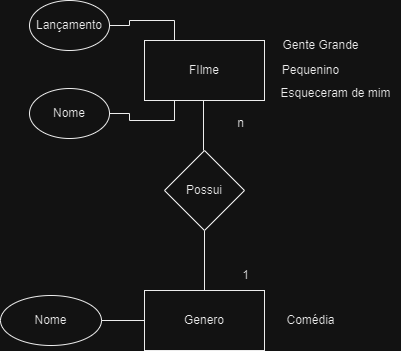

The diagram above was exported from draw.io. Its source (the exported page's mxGraphModel, read from the mxfile embedded in the PNG):
<mxGraphModel dx="1050" dy="581" grid="1" gridSize="10" guides="1" tooltips="1" connect="1" arrows="1" fold="1" page="1" pageScale="1" pageWidth="827" pageHeight="1169" math="0" shadow="0">
  <root>
    <mxCell id="0" />
    <mxCell id="1" parent="0" />
    <mxCell id="yLvX_ULmUr8WsTHMWKQI-3" style="edgeStyle=orthogonalEdgeStyle;rounded=0;orthogonalLoop=1;jettySize=auto;html=1;entryX=0.5;entryY=0;entryDx=0;entryDy=0;endArrow=none;endFill=0;" edge="1" parent="1">
      <mxGeometry relative="1" as="geometry">
        <mxPoint x="413" y="260" as="sourcePoint" />
        <mxPoint x="413" y="310" as="targetPoint" />
      </mxGeometry>
    </mxCell>
    <mxCell id="yLvX_ULmUr8WsTHMWKQI-1" value="FIlme" style="rounded=0;whiteSpace=wrap;html=1;" vertex="1" parent="1">
      <mxGeometry x="354" y="200" width="120" height="60" as="geometry" />
    </mxCell>
    <mxCell id="yLvX_ULmUr8WsTHMWKQI-5" style="edgeStyle=orthogonalEdgeStyle;rounded=0;orthogonalLoop=1;jettySize=auto;html=1;entryX=0.5;entryY=0;entryDx=0;entryDy=0;endArrow=none;endFill=0;" edge="1" parent="1" source="yLvX_ULmUr8WsTHMWKQI-2" target="yLvX_ULmUr8WsTHMWKQI-4">
      <mxGeometry relative="1" as="geometry" />
    </mxCell>
    <mxCell id="yLvX_ULmUr8WsTHMWKQI-2" value="Possui" style="rhombus;whiteSpace=wrap;html=1;" vertex="1" parent="1">
      <mxGeometry x="374" y="310" width="80" height="80" as="geometry" />
    </mxCell>
    <mxCell id="yLvX_ULmUr8WsTHMWKQI-4" value="Genero" style="rounded=0;whiteSpace=wrap;html=1;" vertex="1" parent="1">
      <mxGeometry x="354" y="450" width="120" height="60" as="geometry" />
    </mxCell>
    <mxCell id="yLvX_ULmUr8WsTHMWKQI-6" value="1" style="text;html=1;align=center;verticalAlign=middle;resizable=0;points=[];autosize=1;strokeColor=none;fillColor=none;" vertex="1" parent="1">
      <mxGeometry x="440" y="420" width="30" height="30" as="geometry" />
    </mxCell>
    <mxCell id="yLvX_ULmUr8WsTHMWKQI-8" value="n" style="text;html=1;align=center;verticalAlign=middle;resizable=0;points=[];autosize=1;strokeColor=none;fillColor=none;" vertex="1" parent="1">
      <mxGeometry x="435" y="268" width="30" height="30" as="geometry" />
    </mxCell>
    <mxCell id="yLvX_ULmUr8WsTHMWKQI-9" value="Comédia" style="text;html=1;align=center;verticalAlign=middle;resizable=0;points=[];autosize=1;strokeColor=none;fillColor=none;" vertex="1" parent="1">
      <mxGeometry x="485" y="465" width="70" height="30" as="geometry" />
    </mxCell>
    <mxCell id="yLvX_ULmUr8WsTHMWKQI-10" value="Gente Grande" style="text;html=1;align=center;verticalAlign=middle;resizable=0;points=[];autosize=1;strokeColor=none;fillColor=none;" vertex="1" parent="1">
      <mxGeometry x="480" y="190" width="100" height="30" as="geometry" />
    </mxCell>
    <mxCell id="yLvX_ULmUr8WsTHMWKQI-11" value="Pequenino" style="text;html=1;align=center;verticalAlign=middle;resizable=0;points=[];autosize=1;strokeColor=none;fillColor=none;" vertex="1" parent="1">
      <mxGeometry x="480" y="215" width="80" height="30" as="geometry" />
    </mxCell>
    <mxCell id="yLvX_ULmUr8WsTHMWKQI-14" value="Esqueceram de mim" style="text;html=1;align=center;verticalAlign=middle;resizable=0;points=[];autosize=1;strokeColor=none;fillColor=none;" vertex="1" parent="1">
      <mxGeometry x="480" y="238" width="130" height="30" as="geometry" />
    </mxCell>
    <mxCell id="yLvX_ULmUr8WsTHMWKQI-19" style="edgeStyle=orthogonalEdgeStyle;rounded=0;orthogonalLoop=1;jettySize=auto;html=1;entryX=0.25;entryY=0;entryDx=0;entryDy=0;endArrow=none;endFill=0;" edge="1" parent="1" source="yLvX_ULmUr8WsTHMWKQI-15" target="yLvX_ULmUr8WsTHMWKQI-1">
      <mxGeometry relative="1" as="geometry" />
    </mxCell>
    <mxCell id="yLvX_ULmUr8WsTHMWKQI-15" value="Lançamento" style="ellipse;whiteSpace=wrap;html=1;" vertex="1" parent="1">
      <mxGeometry x="239" y="160" width="80" height="50" as="geometry" />
    </mxCell>
    <mxCell id="yLvX_ULmUr8WsTHMWKQI-20" style="edgeStyle=orthogonalEdgeStyle;rounded=0;orthogonalLoop=1;jettySize=auto;html=1;entryX=0.25;entryY=1;entryDx=0;entryDy=0;endArrow=none;endFill=0;" edge="1" parent="1" source="yLvX_ULmUr8WsTHMWKQI-18" target="yLvX_ULmUr8WsTHMWKQI-1">
      <mxGeometry relative="1" as="geometry" />
    </mxCell>
    <mxCell id="yLvX_ULmUr8WsTHMWKQI-18" value="Nome" style="ellipse;whiteSpace=wrap;html=1;" vertex="1" parent="1">
      <mxGeometry x="239" y="248" width="80" height="50" as="geometry" />
    </mxCell>
    <mxCell id="yLvX_ULmUr8WsTHMWKQI-22" value="" style="edgeStyle=orthogonalEdgeStyle;rounded=0;orthogonalLoop=1;jettySize=auto;html=1;startArrow=none;startFill=0;endArrow=none;endFill=0;" edge="1" parent="1" source="yLvX_ULmUr8WsTHMWKQI-21" target="yLvX_ULmUr8WsTHMWKQI-4">
      <mxGeometry relative="1" as="geometry" />
    </mxCell>
    <mxCell id="yLvX_ULmUr8WsTHMWKQI-21" value="Nome" style="ellipse;whiteSpace=wrap;html=1;" vertex="1" parent="1">
      <mxGeometry x="210" y="455" width="101" height="50" as="geometry" />
    </mxCell>
  </root>
</mxGraphModel>